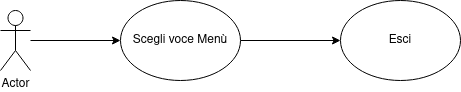

The diagram above was exported from draw.io. Its source (the exported page's mxGraphModel, read from the mxfile embedded in the PNG):
<mxGraphModel dx="1102" dy="600" grid="1" gridSize="10" guides="1" tooltips="1" connect="1" arrows="1" fold="1" page="1" pageScale="1" pageWidth="2339" pageHeight="3300" math="0" shadow="0">
  <root>
    <mxCell id="0" />
    <mxCell id="1" parent="0" />
    <mxCell id="xheRfcQS3pinkmNDXJmD-6" style="edgeStyle=orthogonalEdgeStyle;rounded=0;orthogonalLoop=1;jettySize=auto;html=1;" edge="1" parent="1" source="xheRfcQS3pinkmNDXJmD-1" target="xheRfcQS3pinkmNDXJmD-3">
      <mxGeometry relative="1" as="geometry" />
    </mxCell>
    <mxCell id="xheRfcQS3pinkmNDXJmD-1" value="Actor" style="shape=umlActor;verticalLabelPosition=bottom;verticalAlign=top;html=1;outlineConnect=0;" vertex="1" parent="1">
      <mxGeometry x="100" y="110" width="30" height="60" as="geometry" />
    </mxCell>
    <mxCell id="xheRfcQS3pinkmNDXJmD-7" style="edgeStyle=orthogonalEdgeStyle;rounded=0;orthogonalLoop=1;jettySize=auto;html=1;entryX=0;entryY=0.5;entryDx=0;entryDy=0;" edge="1" parent="1" source="xheRfcQS3pinkmNDXJmD-3" target="xheRfcQS3pinkmNDXJmD-4">
      <mxGeometry relative="1" as="geometry" />
    </mxCell>
    <mxCell id="xheRfcQS3pinkmNDXJmD-3" value="Scegli voce Menù" style="ellipse;whiteSpace=wrap;html=1;" vertex="1" parent="1">
      <mxGeometry x="220" y="100" width="120" height="80" as="geometry" />
    </mxCell>
    <mxCell id="xheRfcQS3pinkmNDXJmD-4" value="Esci" style="ellipse;whiteSpace=wrap;html=1;" vertex="1" parent="1">
      <mxGeometry x="440" y="100" width="120" height="80" as="geometry" />
    </mxCell>
  </root>
</mxGraphModel>